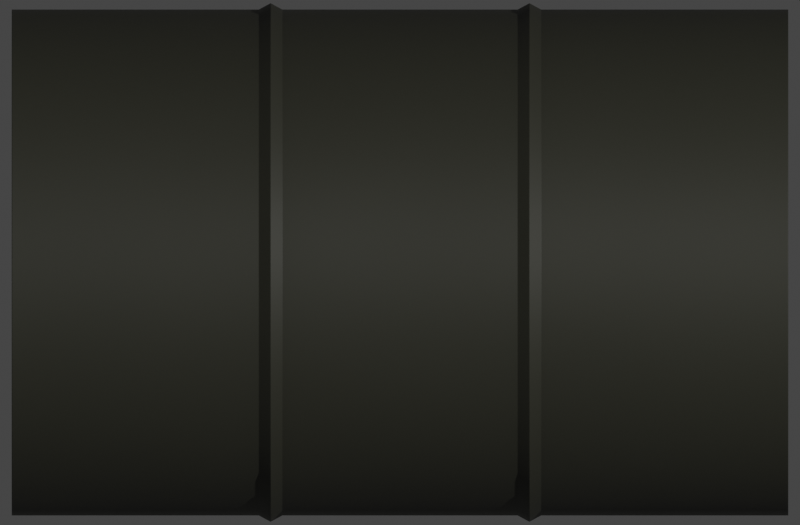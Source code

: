 # Source: barrel.blend  (saved by Blender 2.93.20; exported with 4.5.12 LTS)
import bpy
from mathutils import Matrix  # noqa: F401  (used for matrix-valued properties, if any)

bpy.ops.wm.read_factory_settings(use_empty=True)
scene = bpy.context.scene
scene.name = 'Scene'

# ---- collections
col_collection = bpy.data.collections.new('Collection'); scene.collection.children.link(col_collection)

# ---- materials (node trees are filled in below, after node groups)
mat_barrel = bpy.data.materials.new('Barrel')

# ---- node groups
ng_mk48_shader = bpy.data.node_groups.new('Mk48 Shader', 'ShaderNodeTree')
_s = ng_mk48_shader.interface.new_socket(name='BSDF', in_out='OUTPUT', socket_type='NodeSocketShader')
_s = ng_mk48_shader.interface.new_socket(name='Color', in_out='INPUT', socket_type='NodeSocketColor')
_s.default_value = (0.2529, 0.2529, 0.2529, 1.0)
_s = ng_mk48_shader.interface.new_socket(name='Roughness', in_out='INPUT', socket_type='NodeSocketFloat')
_s.subtype = 'FACTOR'
_s.default_value = 0.5
_s.min_value = 0.0
_s.max_value = 1.0
_s = ng_mk48_shader.interface.new_socket(name='Metallic', in_out='INPUT', socket_type='NodeSocketFloat')
_s.subtype = 'FACTOR'
_s.default_value = 1.0
_s.min_value = 0.0
_s.max_value = 1.0
_N = ng_mk48_shader.nodes; _L = ng_mk48_shader.links
n0 = _N.new('NodeGroupOutput'); n0.name = 'Group Output'; n0.location = (421, 0)
n1 = _N.new('ShaderNodeBsdfPrincipled'); n1.name = 'Principled BSDF'; n1.location = (131, 46)
n1.distribution = 'GGX'
n1.subsurface_method = 'BURLEY'
n1.inputs[3].default_value = 1.45
n1.inputs[27].default_value = (0.0, 0.0, 0.0, 1.0)
n1.inputs[28].default_value = 1.0
n2 = _N.new('ShaderNodeAmbientOcclusion'); n2.name = 'Ambient Occlusion'; n2.location = (-85, 128)
n2.samples = 8
n3 = _N.new('ShaderNodeBevel'); n3.name = 'Bevel'; n3.location = (-265, -248)
n3.inputs[0].default_value = 0.001
n4 = _N.new('NodeGroupInput'); n4.name = 'Mk48 Shader'; n4.location = (-468, -27)
n5 = _N.new('ShaderNodeNewGeometry'); n5.name = 'Geometry'; n5.location = (-875, -245)
n6 = _N.new('ShaderNodeBump'); n6.name = 'Bump'; n6.location = (-470, -299)
n6.inputs[0].default_value = 0.01
n6.inputs[1].default_value = 1.0
n6.inputs[2].default_value = 1.0
n7 = _N.new('ShaderNodeTexNoise'); n7.name = 'Noise Texture'; n7.location = (-671, -234)
n7.inputs[2].default_value = 2.0
_L.new(n1.outputs[0], n0.inputs[0])
_L.new(n2.outputs[0], n1.inputs[0])
_L.new(n4.outputs[0], n2.inputs[0])
_L.new(n4.outputs[1], n1.inputs[2])
_L.new(n4.outputs[2], n1.inputs[1])
_L.new(n3.outputs[0], n2.inputs[2])
_L.new(n5.outputs[0], n7.inputs[0])
_L.new(n7.outputs[0], n6.inputs[3])
_L.new(n6.outputs[0], n3.inputs[1])
_L.new(n3.outputs[0], n1.inputs[5])
n0.is_active_output = True
ng_auto_smooth = bpy.data.node_groups.new('Auto Smooth', 'GeometryNodeTree')
_s = ng_auto_smooth.interface.new_socket(name='Geometry', in_out='OUTPUT', socket_type='NodeSocketGeometry')
_s = ng_auto_smooth.interface.new_socket(name='Geometry', in_out='INPUT', socket_type='NodeSocketGeometry')
_s = ng_auto_smooth.interface.new_socket(name='Angle', in_out='INPUT', socket_type='NodeSocketFloat')
_s.subtype = 'ANGLE'
_s.min_value = 0.0
_s.max_value = 3.142
ng_auto_smooth.is_modifier = True
_N = ng_auto_smooth.nodes; _L = ng_auto_smooth.links
n0 = _N.new('NodeGroupOutput'); n0.name = 'Group Output'; n0.location = (480, -100)
n1 = _N.new('NodeGroupInput'); n1.name = 'Group Input'; n1.location = (-420, -300)
n2 = _N.new('NodeGroupInput'); n2.name = 'Group Input.001'; n2.location = (-60, -100)
n3 = _N.new('GeometryNodeSetShadeSmooth'); n3.name = 'Set Shade Smooth'; n3.location = (120, -100)
n3.domain = 'EDGE'
n4 = _N.new('GeometryNodeSetShadeSmooth'); n4.name = 'Set Shade Smooth.001'; n4.location = (300, -100)
n5 = _N.new('GeometryNodeInputMeshEdgeAngle'); n5.name = 'Edge Angle'; n5.location = (-420, -220)
n6 = _N.new('GeometryNodeInputEdgeSmooth'); n6.name = 'Is Edge Smooth'; n6.location = (-60, -160)
n7 = _N.new('GeometryNodeInputShadeSmooth'); n7.name = 'Is Face Smooth'; n7.location = (-240, -340)
n8 = _N.new('FunctionNodeBooleanMath'); n8.name = 'Boolean Math'; n8.location = (-60, -220)
n9 = _N.new('FunctionNodeCompare'); n9.name = 'Compare'; n9.location = (-240, -180)
n9.operation = 'LESS_EQUAL'
_L.new(n5.outputs[0], n9.inputs[0])
_L.new(n4.outputs[0], n0.inputs[0])
_L.new(n1.outputs[1], n9.inputs[1])
_L.new(n9.outputs[0], n8.inputs[0])
_L.new(n7.outputs[0], n8.inputs[1])
_L.new(n2.outputs[0], n3.inputs[0])
_L.new(n6.outputs[0], n3.inputs[1])
_L.new(n3.outputs[0], n4.inputs[0])
_L.new(n8.outputs[0], n3.inputs[2])
n0.is_active_output = True

# ---- material node trees
mat_barrel.use_nodes = True; mat_barrel.node_tree.nodes.clear()
_N = mat_barrel.node_tree.nodes; _L = mat_barrel.node_tree.links
n0 = _N.new('ShaderNodeOutputMaterial'); n0.name = 'Material Output'; n0.location = (300, 300)
n1 = _N.new('ShaderNodeGroup'); n1.name = 'Mk48 Shader'; n1.location = (-18, 321)
n1.label = 'Mk48 Shader'
n1.node_tree = ng_mk48_shader
n1.inputs[0].default_value = (0.03938, 0.03968, 0.02817, 1.0)
n1.inputs[1].default_value = 0.6
n1.inputs[2].default_value = 0.0
_L.new(n1.outputs[0], n0.inputs[0])
n0.is_active_output = True

# ---- world
world_world = bpy.data.worlds.new('World'); scene.world = world_world
world_world.use_sun_shadow = False
world_world.sun_shadow_jitter_overblur = 0.0

# ---- cameras
cam_camera = bpy.data.cameras.new('Camera')
cam_camera.type = 'ORTHO'
cam_camera.clip_end = 100.0
cam_camera.ortho_scale = 0.68

# ---- lights
light_light = bpy.data.lights.new('Light', 'POINT')
light_light.transmission_factor = 0.0
light_light.energy = 1000.0
light_light.shadow_soft_size = 0.1
light_light.shadow_maximum_resolution = 0.006
light_light.use_absolute_resolution = True

# ---- meshes
me_cylinder_001 = bpy.data.meshes.new('Cylinder.001')
me_cylinder_001.from_pydata([(-3.385e-09, 0.205, -0.33), (0.03998, 0.201, -0.33), (0.03998, 0.201, 0.33), (-3.385e-09, 0.205, 0.33), (0.07843, 0.1894, -0.33), (0.07843, 0.1894, 0.33), (0.1139, 0.1704, -0.33), (0.1139, 0.1704, 0.33), (0.1449, 0.1449, -0.33), (0.1449, 0.1449, 0.33), (0.1704, 0.1139, -0.33), (0.1704, 0.1139, 0.33), (0.1894, 0.07843, -0.33), (0.1894, 0.07843, 0.33), (0.201, 0.03998, -0.33), (0.201, 0.03998, 0.33), (0.205, 1.443e-08, -0.33), (0.205, 1.443e-08, 0.33), (0.201, -0.03998, -0.33), (0.201, -0.03998, 0.33), (0.1894, -0.07843, -0.33), (0.1894, -0.07843, 0.33), (0.1704, -0.1139, -0.33), (0.1704, -0.1139, 0.33), (0.1449, -0.1449, -0.33), (0.1449, -0.1449, 0.33), (0.1139, -0.1704, -0.33), (0.1139, -0.1704, 0.33), (0.07843, -0.1894, -0.33), (0.07843, -0.1894, 0.33), (0.03998, -0.201, -0.33), (0.03998, -0.201, 0.33), (-6.648e-08, -0.205, -0.33), (-6.648e-08, -0.205, 0.33), (-0.03998, -0.201, -0.33), (-0.03998, -0.201, 0.33), (-0.07843, -0.1894, -0.33), (-0.07843, -0.1894, 0.33), (-0.1139, -0.1704, -0.33), (-0.1139, -0.1704, 0.33), (-0.1449, -0.1449, -0.33), (-0.1449, -0.1449, 0.33), (-0.1704, -0.1139, -0.33), (-0.1704, -0.1139, 0.33), (-0.1894, -0.07843, -0.33), (-0.1894, -0.07843, 0.33), (-0.201, -0.03998, -0.33), (-0.201, -0.03998, 0.33), (-0.205, 1.986e-07, -0.33), (-0.205, 1.986e-07, 0.33), (-0.201, 0.03998, -0.33), (-0.201, 0.03998, 0.33), (-0.1894, 0.07843, -0.33), (-0.1894, 0.07843, 0.33), (-0.1704, 0.1139, -0.33), (-0.1704, 0.1139, 0.33), (-0.1449, 0.1449, -0.33), (-0.1449, 0.1449, 0.33), (-0.1139, 0.1704, -0.33), (-0.1139, 0.1704, 0.33), (-0.07843, 0.1894, -0.33), (-0.07843, 0.1894, 0.33), (-0.03998, 0.201, -0.33), (-0.03998, 0.201, 0.33), (0.0, 0.215, -0.33), (0.04194, 0.2109, -0.33), (0.04194, 0.2109, 0.33), (0.0, 0.215, 0.33), (0.08228, 0.1986, -0.33), (0.08228, 0.1986, 0.33), (0.1194, 0.1788, -0.33), (0.1194, 0.1788, 0.33), (0.152, 0.152, -0.33), (0.152, 0.152, 0.33), (0.1788, 0.1194, -0.33), (0.1788, 0.1194, 0.33), (0.1986, 0.08228, -0.33), (0.1986, 0.08228, 0.33), (0.2109, 0.04194, -0.33), (0.2109, 0.04194, 0.33), (0.215, 1.623e-08, -0.33), (0.215, 1.623e-08, 0.33), (0.2109, -0.04194, -0.33), (0.2109, -0.04194, 0.33), (0.1986, -0.08228, -0.33), (0.1986, -0.08228, 0.33), (0.1788, -0.1194, -0.33), (0.1788, -0.1194, 0.33), (0.152, -0.152, -0.33), (0.152, -0.152, 0.33), (0.1194, -0.1788, -0.33), (0.1194, -0.1788, 0.33), (0.08228, -0.1986, -0.33), (0.08228, -0.1986, 0.33), (0.04194, -0.2109, -0.33), (0.04194, -0.2109, 0.33), (-7.006e-08, -0.215, -0.33), (-7.006e-08, -0.215, 0.33), (-0.04194, -0.2109, -0.33), (-0.04194, -0.2109, 0.33), (-0.08228, -0.1986, -0.33), (-0.08228, -0.1986, 0.33), (-0.1194, -0.1788, -0.33), (-0.1194, -0.1788, 0.33), (-0.152, -0.152, -0.33), (-0.152, -0.152, 0.33), (-0.1788, -0.1194, -0.33), (-0.1788, -0.1194, 0.33), (-0.1986, -0.08228, -0.33), (-0.1986, -0.08228, 0.33), (-0.2109, -0.04194, -0.33), (-0.2109, -0.04194, 0.33), (-0.215, 2.076e-07, -0.33), (-0.215, 2.076e-07, 0.33), (-0.2109, 0.04194, -0.33), (-0.2109, 0.04194, 0.33), (-0.1986, 0.08228, -0.33), (-0.1986, 0.08228, 0.33), (-0.1788, 0.1194, -0.33), (-0.1788, 0.1194, 0.33), (-0.152, 0.152, -0.33), (-0.152, 0.152, 0.33), (-0.1194, 0.1788, -0.33), (-0.1194, 0.1788, 0.33), (-0.08228, 0.1986, -0.33), (-0.08228, 0.1986, 0.33), (-0.04194, 0.2109, -0.33), (-0.04194, 0.2109, 0.33), (-3.385e-09, 0.205, -0.32), (0.03998, 0.201, -0.32), (0.03998, 0.201, 0.32), (-3.385e-09, 0.205, 0.32), (0.07843, 0.1894, -0.32), (0.07843, 0.1894, 0.32), (0.1139, 0.1704, -0.32), (0.1139, 0.1704, 0.32), (0.1449, 0.1449, -0.32), (0.1449, 0.1449, 0.32), (0.1704, 0.1139, -0.32), (0.1704, 0.1139, 0.32), (0.1894, 0.07843, -0.32), (0.1894, 0.07843, 0.32), (0.201, 0.03998, -0.32), (0.201, 0.03998, 0.32), (0.205, 1.443e-08, -0.32), (0.205, 1.443e-08, 0.32), (0.201, -0.03998, -0.32), (0.201, -0.03998, 0.32), (0.1894, -0.07843, -0.32), (0.1894, -0.07843, 0.32), (0.1704, -0.1139, -0.32), (0.1704, -0.1139, 0.32), (0.1449, -0.1449, -0.32), (0.1449, -0.1449, 0.32), (0.1139, -0.1704, -0.32), (0.1139, -0.1704, 0.32), (0.07843, -0.1894, -0.32), (0.07843, -0.1894, 0.32), (0.03998, -0.201, -0.32), (0.03998, -0.201, 0.32), (-6.648e-08, -0.205, -0.32), (-6.648e-08, -0.205, 0.32), (-0.03998, -0.201, -0.32), (-0.03998, -0.201, 0.32), (-0.07843, -0.1894, -0.32), (-0.07843, -0.1894, 0.32), (-0.1139, -0.1704, -0.32), (-0.1139, -0.1704, 0.32), (-0.1449, -0.1449, -0.32), (-0.1449, -0.1449, 0.32), (-0.1704, -0.1139, -0.32), (-0.1704, -0.1139, 0.32), (-0.1894, -0.07843, -0.32), (-0.1894, -0.07843, 0.32), (-0.201, -0.03998, -0.32), (-0.201, -0.03998, 0.32), (-0.205, 1.986e-07, -0.32), (-0.205, 1.986e-07, 0.32), (-0.201, 0.03998, -0.32), (-0.201, 0.03998, 0.32), (-0.1894, 0.07843, -0.32), (-0.1894, 0.07843, 0.32), (-0.1704, 0.1139, -0.32), (-0.1704, 0.1139, 0.32), (-0.1449, 0.1449, -0.32), (-0.1449, 0.1449, 0.32), (-0.1139, 0.1704, -0.32), (-0.1139, 0.1704, 0.32), (-0.07843, 0.1894, -0.32), (-0.07843, 0.1894, 0.32), (-0.03998, 0.201, -0.32), (-0.03998, 0.201, 0.32), (-9.633e-10, 0.2204, -0.11), (-9.633e-10, 0.2204, 0.11), (0.04299, 0.2161, 0.11), (0.04299, 0.2161, -0.11), (0.08433, 0.2036, 0.11), (0.08433, 0.2036, -0.11), (0.1224, 0.1832, 0.11), (0.1224, 0.1832, -0.11), (0.1558, 0.1558, 0.11), (0.1558, 0.1558, -0.11), (0.1832, 0.1224, 0.11), (0.1832, 0.1224, -0.11), (0.2036, 0.08433, 0.11), (0.2036, 0.08433, -0.11), (0.2161, 0.04299, 0.11), (0.2161, 0.04299, -0.11), (0.2204, 1.515e-08, 0.11), (0.2204, 1.515e-08, -0.11), (0.2161, -0.04299, 0.11), (0.2161, -0.04299, -0.11), (0.2036, -0.08433, 0.11), (0.2036, -0.08433, -0.11), (0.1832, -0.1224, 0.11), (0.1832, -0.1224, -0.11), (0.1558, -0.1558, 0.11), (0.1558, -0.1558, -0.11), (0.1224, -0.1832, 0.11), (0.1224, -0.1832, -0.11), (0.08433, -0.2036, 0.11), (0.08433, -0.2036, -0.11), (0.04299, -0.2161, 0.11), (0.04299, -0.2161, -0.11), (-7.277e-08, -0.2204, 0.11), (-7.277e-08, -0.2204, -0.11), (-0.04299, -0.2161, 0.11), (-0.04299, -0.2161, -0.11), (-0.08433, -0.2036, 0.11), (-0.08433, -0.2036, -0.11), (-0.1224, -0.1832, 0.11), (-0.1224, -0.1832, -0.11), (-0.1558, -0.1558, 0.11), (-0.1558, -0.1558, -0.11), (-0.1832, -0.1224, 0.11), (-0.1832, -0.1224, -0.11), (-0.2036, -0.08433, 0.11), (-0.2036, -0.08433, -0.11), (-0.2161, -0.04299, 0.11), (-0.2161, -0.04299, -0.11), (-0.2204, 2.113e-07, 0.11), (-0.2204, 2.113e-07, -0.11), (-0.2161, 0.04299, 0.11), (-0.2161, 0.04299, -0.11), (-0.2036, 0.08433, 0.11), (-0.2036, 0.08433, -0.11), (-0.1832, 0.1224, 0.11), (-0.1832, 0.1224, -0.11), (-0.1558, 0.1558, 0.11), (-0.1558, 0.1558, -0.11), (-0.1224, 0.1832, 0.11), (-0.1224, 0.1832, -0.11), (-0.08433, 0.2036, 0.11), (-0.08433, 0.2036, -0.11), (-0.04299, 0.2161, 0.11), (-0.04299, 0.2161, -0.11), (0.0, 0.215, 0.1), (0.04194, 0.2109, 0.1), (0.08228, 0.1986, 0.1), (0.1194, 0.1788, 0.1), (0.152, 0.152, 0.1), (0.1788, 0.1194, 0.1), (0.1986, 0.08228, 0.1), (0.2109, 0.04194, 0.1), (0.215, 1.623e-08, 0.1), (0.2109, -0.04194, 0.1), (0.1986, -0.08228, 0.1), (0.1788, -0.1194, 0.1), (0.152, -0.152, 0.1), (0.1194, -0.1788, 0.1), (0.08228, -0.1986, 0.1), (0.04194, -0.2109, 0.1), (-7.006e-08, -0.215, 0.1), (-0.04194, -0.2109, 0.1), (-0.08228, -0.1986, 0.1), (-0.1194, -0.1788, 0.1), (-0.152, -0.152, 0.1), (-0.1788, -0.1194, 0.1), (-0.1986, -0.08228, 0.1), (-0.2109, -0.04194, 0.1), (-0.215, 2.076e-07, 0.1), (-0.2109, 0.04194, 0.1), (-0.1986, 0.08228, 0.1), (-0.1788, 0.1194, 0.1), (-0.152, 0.152, 0.1), (-0.1194, 0.1788, 0.1), (-0.08228, 0.1986, 0.1), (-0.04194, 0.2109, 0.1), (0.04194, 0.2109, -0.1), (0.08228, 0.1986, -0.1), (0.1194, 0.1788, -0.1), (0.152, 0.152, -0.1), (0.1788, 0.1194, -0.1), (0.1986, 0.08228, -0.1), (0.2109, 0.04194, -0.1), (0.215, 1.623e-08, -0.1), (0.2109, -0.04194, -0.1), (0.1986, -0.08228, -0.1), (0.1788, -0.1194, -0.1), (0.152, -0.152, -0.1), (0.1194, -0.1788, -0.1), (0.08228, -0.1986, -0.1), (0.04194, -0.2109, -0.1), (-7.006e-08, -0.215, -0.1), (-0.04194, -0.2109, -0.1), (-0.08228, -0.1986, -0.1), (-0.1194, -0.1788, -0.1), (-0.152, -0.152, -0.1), (-0.1788, -0.1194, -0.1), (-0.1986, -0.08228, -0.1), (-0.2109, -0.04194, -0.1), (-0.215, 2.076e-07, -0.1), (-0.2109, 0.04194, -0.1), (-0.1986, 0.08228, -0.1), (-0.1788, 0.1194, -0.1), (-0.152, 0.152, -0.1), (-0.1194, 0.1788, -0.1), (-0.08228, 0.1986, -0.1), (-0.04194, 0.2109, -0.1), (0.0, 0.215, -0.1), (0.04194, 0.2109, -0.12), (0.08228, 0.1986, -0.12), (0.1194, 0.1788, -0.12), (0.152, 0.152, -0.12), (0.1788, 0.1194, -0.12), (0.1986, 0.08228, -0.12), (0.2109, 0.04194, -0.12), (0.215, 1.623e-08, -0.12), (0.2109, -0.04194, -0.12), (0.1986, -0.08228, -0.12), (0.1788, -0.1194, -0.12), (0.152, -0.152, -0.12), (0.1194, -0.1788, -0.12), (0.08228, -0.1986, -0.12), (0.04194, -0.2109, -0.12), (-7.006e-08, -0.215, -0.12), (-0.04194, -0.2109, -0.12), (-0.08228, -0.1986, -0.12), (-0.1194, -0.1788, -0.12), (-0.152, -0.152, -0.12), (-0.1788, -0.1194, -0.12), (-0.1986, -0.08228, -0.12), (-0.2109, -0.04194, -0.12), (-0.215, 2.076e-07, -0.12), (-0.2109, 0.04194, -0.12), (-0.1986, 0.08228, -0.12), (-0.1788, 0.1194, -0.12), (-0.152, 0.152, -0.12), (-0.1194, 0.1788, -0.12), (-0.08228, 0.1986, -0.12), (-0.04194, 0.2109, -0.12), (0.0, 0.215, -0.12), (0.0, 0.215, 0.12), (0.04194, 0.2109, 0.12), (0.08228, 0.1986, 0.12), (0.1194, 0.1788, 0.12), (0.152, 0.152, 0.12), (0.1788, 0.1194, 0.12), (0.1986, 0.08228, 0.12), (0.2109, 0.04194, 0.12), (0.215, 1.623e-08, 0.12), (0.2109, -0.04194, 0.12), (0.1986, -0.08228, 0.12), (0.1788, -0.1194, 0.12), (0.152, -0.152, 0.12), (0.1194, -0.1788, 0.12), (0.08228, -0.1986, 0.12), (0.04194, -0.2109, 0.12), (-7.006e-08, -0.215, 0.12), (-0.04194, -0.2109, 0.12), (-0.08228, -0.1986, 0.12), (-0.1194, -0.1788, 0.12), (-0.152, -0.152, 0.12), (-0.1788, -0.1194, 0.12), (-0.1986, -0.08228, 0.12), (-0.2109, -0.04194, 0.12), (-0.215, 2.076e-07, 0.12), (-0.2109, 0.04194, 0.12), (-0.1986, 0.08228, 0.12), (-0.1788, 0.1194, 0.12), (-0.152, 0.152, 0.12), (-0.1194, 0.1788, 0.12), (-0.08228, 0.1986, 0.12), (-0.04194, 0.2109, 0.12)], [], [(352, 67, 66, 353), (353, 66, 69, 354), (354, 69, 71, 355), (355, 71, 73, 356), (356, 73, 75, 357), (357, 75, 77, 358), (358, 77, 79, 359), (359, 79, 81, 360), (360, 81, 83, 361), (361, 83, 85, 362), (362, 85, 87, 363), (363, 87, 89, 364), (364, 89, 91, 365), (365, 91, 93, 366), (366, 93, 95, 367), (367, 95, 97, 368), (368, 97, 99, 369), (369, 99, 101, 370), (370, 101, 103, 371), (371, 103, 105, 372), (372, 105, 107, 373), (373, 107, 109, 374), (374, 109, 111, 375), (375, 111, 113, 376), (376, 113, 115, 377), (377, 115, 117, 378), (378, 117, 119, 379), (379, 119, 121, 380), (380, 121, 123, 381), (381, 123, 125, 382), (382, 125, 127, 383), (383, 127, 67, 352), (46, 48, 176, 174), (21, 19, 147, 149), (1, 0, 64, 65), (3, 2, 66, 67), (4, 1, 65, 68), (2, 5, 69, 66), (6, 4, 68, 70), (5, 7, 71, 69), (8, 6, 70, 72), (7, 9, 73, 71), (10, 8, 72, 74), (9, 11, 75, 73), (12, 10, 74, 76), (11, 13, 77, 75), (14, 12, 76, 78), (13, 15, 79, 77), (16, 14, 78, 80), (15, 17, 81, 79), (18, 16, 80, 82), (17, 19, 83, 81), (20, 18, 82, 84), (19, 21, 85, 83), (22, 20, 84, 86), (21, 23, 87, 85), (24, 22, 86, 88), (23, 25, 89, 87), (26, 24, 88, 90), (25, 27, 91, 89), (28, 26, 90, 92), (27, 29, 93, 91), (30, 28, 92, 94), (29, 31, 95, 93), (32, 30, 94, 96), (31, 33, 97, 95), (34, 32, 96, 98), (33, 35, 99, 97), (36, 34, 98, 100), (35, 37, 101, 99), (38, 36, 100, 102), (37, 39, 103, 101), (40, 38, 102, 104), (39, 41, 105, 103), (42, 40, 104, 106), (41, 43, 107, 105), (44, 42, 106, 108), (43, 45, 109, 107), (46, 44, 108, 110), (45, 47, 111, 109), (48, 46, 110, 112), (47, 49, 113, 111), (50, 48, 112, 114), (49, 51, 115, 113), (52, 50, 114, 116), (51, 53, 117, 115), (54, 52, 116, 118), (53, 55, 119, 117), (56, 54, 118, 120), (55, 57, 121, 119), (58, 56, 120, 122), (57, 59, 123, 121), (60, 58, 122, 124), (59, 61, 125, 123), (62, 60, 124, 126), (61, 63, 127, 125), (0, 62, 126, 64), (63, 3, 67, 127), (130, 131, 191, 189, 187, 185, 183, 181, 179, 177, 175, 173, 171, 169, 167, 165, 163, 161, 159, 157, 155, 153, 151, 149, 147, 145, 143, 141, 139, 137, 135, 133), (128, 129, 132, 134, 136, 138, 140, 142, 144, 146, 148, 150, 152, 154, 156, 158, 160, 162, 164, 166, 168, 170, 172, 174, 176, 178, 180, 182, 184, 186, 188, 190), (20, 22, 150, 148), (49, 47, 175, 177), (23, 21, 149, 151), (48, 50, 178, 176), (22, 24, 152, 150), (51, 49, 177, 179), (25, 23, 151, 153), (50, 52, 180, 178), (24, 26, 154, 152), (53, 51, 179, 181), (27, 25, 153, 155), (52, 54, 182, 180), (26, 28, 156, 154), (0, 1, 129, 128), (55, 53, 181, 183), (29, 27, 155, 157), (2, 3, 131, 130), (54, 56, 184, 182), (28, 30, 158, 156), (1, 4, 132, 129), (57, 55, 183, 185), (31, 29, 157, 159), (5, 2, 130, 133), (56, 58, 186, 184), (30, 32, 160, 158), (4, 6, 134, 132), (59, 57, 185, 187), (33, 31, 159, 161), (7, 5, 133, 135), (58, 60, 188, 186), (32, 34, 162, 160), (6, 8, 136, 134), (61, 59, 187, 189), (35, 33, 161, 163), (9, 7, 135, 137), (60, 62, 190, 188), (34, 36, 164, 162), (8, 10, 138, 136), (63, 61, 189, 191), (37, 35, 163, 165), (11, 9, 137, 139), (62, 0, 128, 190), (36, 38, 166, 164), (10, 12, 140, 138), (3, 63, 191, 131), (39, 37, 165, 167), (13, 11, 139, 141), (38, 40, 168, 166), (12, 14, 142, 140), (41, 39, 167, 169), (15, 13, 141, 143), (40, 42, 170, 168), (14, 16, 144, 142), (43, 41, 169, 171), (17, 15, 143, 145), (42, 44, 172, 170), (16, 18, 146, 144), (45, 43, 171, 173), (19, 17, 145, 147), (44, 46, 174, 172), (18, 20, 148, 146), (47, 45, 173, 175), (350, 255, 192, 351), (287, 254, 193, 256), (349, 253, 255, 350), (286, 252, 254, 287), (348, 251, 253, 349), (285, 250, 252, 286), (347, 249, 251, 348), (284, 248, 250, 285), (346, 247, 249, 347), (283, 246, 248, 284), (345, 245, 247, 346), (282, 244, 246, 283), (344, 243, 245, 345), (281, 242, 244, 282), (343, 241, 243, 344), (280, 240, 242, 281), (342, 239, 241, 343), (279, 238, 240, 280), (341, 237, 239, 342), (278, 236, 238, 279), (340, 235, 237, 341), (277, 234, 236, 278), (339, 233, 235, 340), (276, 232, 234, 277), (338, 231, 233, 339), (275, 230, 232, 276), (337, 229, 231, 338), (274, 228, 230, 275), (336, 227, 229, 337), (273, 226, 228, 274), (335, 225, 227, 336), (272, 224, 226, 273), (334, 223, 225, 335), (271, 222, 224, 272), (333, 221, 223, 334), (270, 220, 222, 271), (332, 219, 221, 333), (269, 218, 220, 270), (331, 217, 219, 332), (268, 216, 218, 269), (330, 215, 217, 331), (267, 214, 216, 268), (329, 213, 215, 330), (266, 212, 214, 267), (328, 211, 213, 329), (265, 210, 212, 266), (327, 209, 211, 328), (264, 208, 210, 265), (326, 207, 209, 327), (263, 206, 208, 264), (325, 205, 207, 326), (262, 204, 206, 263), (324, 203, 205, 325), (261, 202, 204, 262), (323, 201, 203, 324), (260, 200, 202, 261), (322, 199, 201, 323), (259, 198, 200, 260), (321, 197, 199, 322), (258, 196, 198, 259), (320, 195, 197, 321), (257, 194, 196, 258), (351, 192, 195, 320), (256, 193, 194, 257), (319, 256, 257, 288), (288, 257, 258, 289), (289, 258, 259, 290), (290, 259, 260, 291), (291, 260, 261, 292), (292, 261, 262, 293), (293, 262, 263, 294), (294, 263, 264, 295), (295, 264, 265, 296), (296, 265, 266, 297), (297, 266, 267, 298), (298, 267, 268, 299), (299, 268, 269, 300), (300, 269, 270, 301), (301, 270, 271, 302), (302, 271, 272, 303), (303, 272, 273, 304), (304, 273, 274, 305), (305, 274, 275, 306), (306, 275, 276, 307), (307, 276, 277, 308), (308, 277, 278, 309), (309, 278, 279, 310), (310, 279, 280, 311), (311, 280, 281, 312), (312, 281, 282, 313), (313, 282, 283, 314), (314, 283, 284, 315), (315, 284, 285, 316), (316, 285, 286, 317), (317, 286, 287, 318), (318, 287, 256, 319), (255, 318, 319, 192), (253, 317, 318, 255), (251, 316, 317, 253), (249, 315, 316, 251), (247, 314, 315, 249), (245, 313, 314, 247), (243, 312, 313, 245), (241, 311, 312, 243), (239, 310, 311, 241), (237, 309, 310, 239), (235, 308, 309, 237), (233, 307, 308, 235), (231, 306, 307, 233), (229, 305, 306, 231), (227, 304, 305, 229), (225, 303, 304, 227), (223, 302, 303, 225), (221, 301, 302, 223), (219, 300, 301, 221), (217, 299, 300, 219), (215, 298, 299, 217), (213, 297, 298, 215), (211, 296, 297, 213), (209, 295, 296, 211), (207, 294, 295, 209), (205, 293, 294, 207), (203, 292, 293, 205), (201, 291, 292, 203), (199, 290, 291, 201), (197, 289, 290, 199), (195, 288, 289, 197), (192, 319, 288, 195), (64, 351, 320, 65), (65, 320, 321, 68), (68, 321, 322, 70), (70, 322, 323, 72), (72, 323, 324, 74), (74, 324, 325, 76), (76, 325, 326, 78), (78, 326, 327, 80), (80, 327, 328, 82), (82, 328, 329, 84), (84, 329, 330, 86), (86, 330, 331, 88), (88, 331, 332, 90), (90, 332, 333, 92), (92, 333, 334, 94), (94, 334, 335, 96), (96, 335, 336, 98), (98, 336, 337, 100), (100, 337, 338, 102), (102, 338, 339, 104), (104, 339, 340, 106), (106, 340, 341, 108), (108, 341, 342, 110), (110, 342, 343, 112), (112, 343, 344, 114), (114, 344, 345, 116), (116, 345, 346, 118), (118, 346, 347, 120), (120, 347, 348, 122), (122, 348, 349, 124), (124, 349, 350, 126), (126, 350, 351, 64), (254, 383, 352, 193), (252, 382, 383, 254), (250, 381, 382, 252), (248, 380, 381, 250), (246, 379, 380, 248), (244, 378, 379, 246), (242, 377, 378, 244), (240, 376, 377, 242), (238, 375, 376, 240), (236, 374, 375, 238), (234, 373, 374, 236), (232, 372, 373, 234), (230, 371, 372, 232), (228, 370, 371, 230), (226, 369, 370, 228), (224, 368, 369, 226), (222, 367, 368, 224), (220, 366, 367, 222), (218, 365, 366, 220), (216, 364, 365, 218), (214, 363, 364, 216), (212, 362, 363, 214), (210, 361, 362, 212), (208, 360, 361, 210), (206, 359, 360, 208), (204, 358, 359, 206), (202, 357, 358, 204), (200, 356, 357, 202), (198, 355, 356, 200), (196, 354, 355, 198), (194, 353, 354, 196), (193, 352, 353, 194)])
me_cylinder_001.polygons.foreach_set('use_smooth', [True] * 354)
_uv = me_cylinder_001.uv_layers.new(name='UVMap')
_uv.uv.foreach_set('vector', [1.0, 0.8333, 1.0, 1.0, 0.9688, 1.0, 0.9688, 0.8333, 0.9688, 0.8333, 0.9688, 1.0, 0.9375, 1.0, 0.9375, 0.8333, 0.9375, 0.8333, 0.9375, 1.0, 0.9062, 1.0, 0.9062, 0.8333, 0.9062, 0.8333, 0.9062, 1.0, 0.875, 1.0, 0.875, 0.8333, 0.875, 0.8333, 0.875, 1.0, 0.8438, 1.0, 0.8437, 0.8333, 0.8437, 0.8333, 0.8438, 1.0, 0.8125, 1.0, 0.8125, 0.8333, 0.8125, 0.8333, 0.8125, 1.0, 0.7812, 1.0, 0.7812, 0.8333, 0.7812, 0.8333, 0.7812, 1.0, 0.75, 1.0, 0.75, 0.8333, 0.75, 0.8333, 0.75, 1.0, 0.7188, 1.0, 0.7188, 0.8333, 0.7188, 0.8333, 0.7188, 1.0, 0.6875, 1.0, 0.6875, 0.8333, 0.6875, 0.8333, 0.6875, 1.0, 0.6562, 1.0, 0.6562, 0.8333, 0.6562, 0.8333, 0.6562, 1.0, 0.625, 1.0, 0.625, 0.8333, 0.625, 0.8333, 0.625, 1.0, 0.5938, 1.0, 0.5938, 0.8333, 0.5938, 0.8333, 0.5938, 1.0, 0.5625, 1.0, 0.5625, 0.8333, 0.5625, 0.8333, 0.5625, 1.0, 0.5312, 1.0, 0.5312, 0.8333, 0.5312, 0.8333, 0.5312, 1.0, 0.5, 1.0, 0.5, 0.8333, 0.5, 0.8333, 0.5, 1.0, 0.4688, 1.0, 0.4687, 0.8333, 0.4687, 0.8333, 0.4688, 1.0, 0.4375, 1.0, 0.4375, 0.8333, 0.4375, 0.8333, 0.4375, 1.0, 0.4062, 1.0, 0.4062, 0.8333, 0.4062, 0.8333, 0.4062, 1.0, 0.375, 1.0, 0.375, 0.8333, 0.375, 0.8333, 0.375, 1.0, 0.3438, 1.0, 0.3438, 0.8333, 0.3438, 0.8333, 0.3438, 1.0, 0.3125, 1.0, 0.3125, 0.8333, 0.3125, 0.8333, 0.3125, 1.0, 0.2812, 1.0, 0.2812, 0.8333, 0.2812, 0.8333, 0.2812, 1.0, 0.25, 1.0, 0.25, 0.8333, 0.25, 0.8333, 0.25, 1.0, 0.2188, 1.0, 0.2188, 0.8333, 0.2188, 0.8333, 0.2188, 1.0, 0.1875, 1.0, 0.1875, 0.8333, 0.1875, 0.8333, 0.1875, 1.0, 0.1562, 1.0, 0.1562, 0.8333, 0.1562, 0.8333, 0.1562, 1.0, 0.125, 1.0, 0.125, 0.8333, 0.125, 0.8333, 0.125, 1.0, 0.09375, 1.0, 0.09375, 0.8333, 0.09375, 0.8333, 0.09375, 1.0, 0.0625, 1.0, 0.0625, 0.8333, 0.0625, 0.8333, 0.0625, 1.0, 0.03125, 1.0, 0.03125, 0.8333, 0.03125, 0.8333, 0.03125, 1.0, 0.0, 1.0, 0.0, 0.8333, 0.2884, 0.5, 0.2585, 0.5, 0.2585, 0.5, 0.2884, 0.5, 0.6803, 1.0, 0.7102, 1.0, 0.7102, 1.0, 0.6803, 1.0, 0.8376, 0.5, 0.1312, 0.5, 0.0, 0.5, 0.9688, 0.5, 0.1312, 1.0, 0.8376, 1.0, 0.9688, 1.0, 0.0, 1.0, 0.9048, 0.5, 0.8376, 0.5, 0.9688, 0.5, 0.9375, 0.5, 0.8376, 1.0, 0.9048, 1.0, 0.9375, 1.0, 0.9688, 1.0, 0.8827, 0.5, 0.9048, 0.5, 0.9375, 0.5, 0.9062, 0.5, 0.9048, 1.0, 0.8827, 1.0, 0.9062, 1.0, 0.9375, 1.0, 0.856, 0.5, 0.8827, 0.5, 0.9062, 0.5, 0.875, 0.5, 0.8827, 1.0, 0.856, 1.0, 0.875, 1.0, 0.9062, 1.0, 0.8278, 0.5, 0.856, 0.5, 0.875, 0.5, 0.8438, 0.5, 0.856, 1.0, 0.8278, 1.0, 0.8438, 1.0, 0.875, 1.0, 0.7989, 0.5, 0.8278, 0.5, 0.8438, 0.5, 0.8125, 0.5, 0.8278, 1.0, 0.7989, 1.0, 0.8125, 1.0, 0.8438, 1.0, 0.7696, 0.5, 0.7989, 0.5, 0.8125, 0.5, 0.7812, 0.5, 0.7989, 1.0, 0.7696, 1.0, 0.7812, 1.0, 0.8125, 1.0, 0.74, 0.5, 0.7696, 0.5, 0.7812, 0.5, 0.75, 0.5, 0.7696, 1.0, 0.74, 1.0, 0.75, 1.0, 0.7812, 1.0, 0.7102, 0.5, 0.74, 0.5, 0.75, 0.5, 0.7188, 0.5, 0.74, 1.0, 0.7102, 1.0, 0.7188, 1.0, 0.75, 1.0, 0.6803, 0.5, 0.7102, 0.5, 0.7188, 0.5, 0.6875, 0.5, 0.7102, 1.0, 0.6803, 1.0, 0.6875, 1.0, 0.7188, 1.0, 0.6503, 0.5, 0.6803, 0.5, 0.6875, 0.5, 0.6562, 0.5, 0.6803, 1.0, 0.6503, 1.0, 0.6562, 1.0, 0.6875, 1.0, 0.6202, 0.5, 0.6503, 0.5, 0.6562, 0.5, 0.625, 0.5, 0.6503, 1.0, 0.6202, 1.0, 0.625, 1.0, 0.6562, 1.0, 0.5901, 0.5, 0.6202, 0.5, 0.625, 0.5, 0.5938, 0.5, 0.6202, 1.0, 0.5901, 1.0, 0.5938, 1.0, 0.625, 1.0, 0.5599, 0.5, 0.5901, 0.5, 0.5938, 0.5, 0.5625, 0.5, 0.5901, 1.0, 0.5599, 1.0, 0.5625, 1.0, 0.5938, 1.0, 0.5297, 0.5, 0.5599, 0.5, 0.5625, 0.5, 0.5312, 0.5, 0.5599, 1.0, 0.5297, 1.0, 0.5312, 1.0, 0.5625, 1.0, 0.4995, 0.5, 0.5297, 0.5, 0.5312, 0.5, 0.5, 0.5, 0.5297, 1.0, 0.4995, 1.0, 0.5, 1.0, 0.5312, 1.0, 0.4693, 0.5, 0.4995, 0.5, 0.5, 0.5, 0.4688, 0.5, 0.4995, 1.0, 0.4693, 1.0, 0.4688, 1.0, 0.5, 1.0, 0.439, 0.5, 0.4693, 0.5, 0.4688, 0.5, 0.4375, 0.5, 0.4693, 1.0, 0.439, 1.0, 0.4375, 1.0, 0.4688, 1.0, 0.4088, 0.5, 0.439, 0.5, 0.4375, 0.5, 0.4062, 0.5, 0.439, 1.0, 0.4088, 1.0, 0.4062, 1.0, 0.4375, 1.0, 0.3787, 0.5, 0.4088, 0.5, 0.4062, 0.5, 0.375, 0.5, 0.4088, 1.0, 0.3787, 1.0, 0.375, 1.0, 0.4062, 1.0, 0.3485, 0.5, 0.3787, 0.5, 0.375, 0.5, 0.3438, 0.5, 0.3787, 1.0, 0.3485, 1.0, 0.3438, 1.0, 0.375, 1.0, 0.3184, 0.5, 0.3485, 0.5, 0.3438, 0.5, 0.3125, 0.5, 0.3485, 1.0, 0.3184, 1.0, 0.3125, 1.0, 0.3438, 1.0, 0.2884, 0.5, 0.3184, 0.5, 0.3125, 0.5, 0.2812, 0.5, 0.3184, 1.0, 0.2884, 1.0, 0.2812, 1.0, 0.3125, 1.0, 0.2585, 0.5, 0.2884, 0.5, 0.2812, 0.5, 0.25, 0.5, 0.2884, 1.0, 0.2585, 1.0, 0.25, 1.0, 0.2812, 1.0, 0.2287, 0.5, 0.2585, 0.5, 0.25, 0.5, 0.2188, 0.5, 0.2585, 1.0, 0.2287, 1.0, 0.2188, 1.0, 0.25, 1.0, 0.1992, 0.5, 0.2287, 0.5, 0.2188, 0.5, 0.1875, 0.5, 0.2287, 1.0, 0.1992, 1.0, 0.1875, 1.0, 0.2188, 1.0, 0.1698, 0.5, 0.1992, 0.5, 0.1875, 0.5, 0.1562, 0.5, 0.1992, 1.0, 0.1698, 1.0, 0.1562, 1.0, 0.1875, 1.0, 0.1409, 0.5, 0.1698, 0.5, 0.1562, 0.5, 0.125, 0.5, 0.1698, 1.0, 0.1409, 1.0, 0.125, 1.0, 0.1562, 1.0, 0.1128, 0.5, 0.1409, 0.5, 0.125, 0.5, 0.09375, 0.5, 0.1409, 1.0, 0.1128, 1.0, 0.09375, 1.0, 0.125, 1.0, 0.08602, 0.5, 0.1128, 0.5, 0.09375, 0.5, 0.0625, 0.5, 0.1128, 1.0, 0.08602, 1.0, 0.0625, 1.0, 0.09375, 1.0, 0.06399, 0.5, 0.08602, 0.5, 0.0625, 0.5, 0.03125, 0.5, 0.08602, 1.0, 0.06399, 1.0, 0.03125, 1.0, 0.0625, 1.0, 0.1312, 0.5, 0.06399, 0.5, 0.03125, 0.5, 0.0, 0.5, 0.06399, 1.0, 0.1312, 1.0, 0.0, 1.0, 0.03125, 1.0, 0.8376, 1.0, 0.1312, 1.0, 0.06399, 1.0, 0.08602, 1.0, 0.1128, 1.0, 0.1409, 1.0, 0.1698, 1.0, 0.1992, 1.0, 0.2287, 1.0, 0.2585, 1.0, 0.2884, 1.0, 0.3184, 1.0, 0.3485, 1.0, 0.3787, 1.0, 0.4088, 1.0, 0.439, 1.0, 0.4693, 1.0, 0.4995, 1.0, 0.5297, 1.0, 0.5599, 1.0, 0.5901, 1.0, 0.6202, 1.0, 0.6503, 1.0, 0.6803, 1.0, 0.7102, 1.0, 0.74, 1.0, 0.7696, 1.0, 0.7989, 1.0, 0.8278, 1.0, 0.856, 1.0, 0.8827, 1.0, 0.9048, 1.0, 0.1312, 0.5, 0.8376, 0.5, 0.9048, 0.5, 0.8827, 0.5, 0.856, 0.5, 0.8278, 0.5, 0.7989, 0.5, 0.7696, 0.5, 0.74, 0.5, 0.7102, 0.5, 0.6803, 0.5, 0.6503, 0.5, 0.6202, 0.5, 0.5901, 0.5, 0.5599, 0.5, 0.5297, 0.5, 0.4995, 0.5, 0.4693, 0.5, 0.439, 0.5, 0.4088, 0.5, 0.3787, 0.5, 0.3485, 0.5, 0.3184, 0.5, 0.2884, 0.5, 0.2585, 0.5, 0.2287, 0.5, 0.1992, 0.5, 0.1698, 0.5, 0.1409, 0.5, 0.1128, 0.5, 0.08602, 0.5, 0.06399, 0.5, 0.6803, 0.5, 0.6503, 0.5, 0.6503, 0.5, 0.6803, 0.5, 0.2585, 1.0, 0.2884, 1.0, 0.2884, 1.0, 0.2585, 1.0, 0.6503, 1.0, 0.6803, 1.0, 0.6803, 1.0, 0.6503, 1.0, 0.2585, 0.5, 0.2287, 0.5, 0.2287, 0.5, 0.2585, 0.5, 0.6503, 0.5, 0.6202, 0.5, 0.6202, 0.5, 0.6503, 0.5, 0.2287, 1.0, 0.2585, 1.0, 0.2585, 1.0, 0.2287, 1.0, 0.6202, 1.0, 0.6503, 1.0, 0.6503, 1.0, 0.6202, 1.0, 0.2287, 0.5, 0.1992, 0.5, 0.1992, 0.5, 0.2287, 0.5, 0.6202, 0.5, 0.5901, 0.5, 0.5901, 0.5, 0.6202, 0.5, 0.1992, 1.0, 0.2287, 1.0, 0.2287, 1.0, 0.1992, 1.0, 0.5901, 1.0, 0.6202, 1.0, 0.6202, 1.0, 0.5901, 1.0, 0.1992, 0.5, 0.1698, 0.5, 0.1698, 0.5, 0.1992, 0.5, 0.5901, 0.5, 0.5599, 0.5, 0.5599, 0.5, 0.5901, 0.5, 0.1312, 0.5, 0.8376, 0.5, 0.8376, 0.5, 0.1312, 0.5, 0.1698, 1.0, 0.1992, 1.0, 0.1992, 1.0, 0.1698, 1.0, 0.5599, 1.0, 0.5901, 1.0, 0.5901, 1.0, 0.5599, 1.0, 0.8376, 1.0, 0.1312, 1.0, 0.1312, 1.0, 0.8376, 1.0, 0.1698, 0.5, 0.1409, 0.5, 0.1409, 0.5, 0.1698, 0.5, 0.5599, 0.5, 0.5297, 0.5, 0.5297, 0.5, 0.5599, 0.5, 0.8376, 0.5, 0.9048, 0.5, 0.9048, 0.5, 0.8376, 0.5, 0.1409, 1.0, 0.1698, 1.0, 0.1698, 1.0, 0.1409, 1.0, 0.5297, 1.0, 0.5599, 1.0, 0.5599, 1.0, 0.5297, 1.0, 0.9048, 1.0, 0.8376, 1.0, 0.8376, 1.0, 0.9048, 1.0, 0.1409, 0.5, 0.1128, 0.5, 0.1128, 0.5, 0.1409, 0.5, 0.5297, 0.5, 0.4995, 0.5, 0.4995, 0.5, 0.5297, 0.5, 0.9048, 0.5, 0.8827, 0.5, 0.8827, 0.5, 0.9048, 0.5, 0.1128, 1.0, 0.1409, 1.0, 0.1409, 1.0, 0.1128, 1.0, 0.4995, 1.0, 0.5297, 1.0, 0.5297, 1.0, 0.4995, 1.0, 0.8827, 1.0, 0.9048, 1.0, 0.9048, 1.0, 0.8827, 1.0, 0.1128, 0.5, 0.08602, 0.5, 0.08602, 0.5, 0.1128, 0.5, 0.4995, 0.5, 0.4693, 0.5, 0.4693, 0.5, 0.4995, 0.5, 0.8827, 0.5, 0.856, 0.5, 0.856, 0.5, 0.8827, 0.5, 0.08602, 1.0, 0.1128, 1.0, 0.1128, 1.0, 0.08602, 1.0, 0.4693, 1.0, 0.4995, 1.0, 0.4995, 1.0, 0.4693, 1.0, 0.856, 1.0, 0.8827, 1.0, 0.8827, 1.0, 0.856, 1.0, 0.08602, 0.5, 0.06399, 0.5, 0.06399, 0.5, 0.08602, 0.5, 0.4693, 0.5, 0.439, 0.5, 0.439, 0.5, 0.4693, 0.5, 0.856, 0.5, 0.8278, 0.5, 0.8278, 0.5, 0.856, 0.5, 0.06399, 1.0, 0.08602, 1.0, 0.08602, 1.0, 0.06399, 1.0, 0.439, 1.0, 0.4693, 1.0, 0.4693, 1.0, 0.439, 1.0, 0.8278, 1.0, 0.856, 1.0, 0.856, 1.0, 0.8278, 1.0, 0.06399, 0.5, 0.1312, 0.5, 0.1312, 0.5, 0.06399, 0.5, 0.439, 0.5, 0.4088, 0.5, 0.4088, 0.5, 0.439, 0.5, 0.8278, 0.5, 0.7989, 0.5, 0.7989, 0.5, 0.8278, 0.5, 0.1312, 1.0, 0.06399, 1.0, 0.06399, 1.0, 0.1312, 1.0, 0.4088, 1.0, 0.439, 1.0, 0.439, 1.0, 0.4088, 1.0, 0.7989, 1.0, 0.8278, 1.0, 0.8278, 1.0, 0.7989, 1.0, 0.4088, 0.5, 0.3787, 0.5, 0.3787, 0.5, 0.4088, 0.5, 0.7989, 0.5, 0.7696, 0.5, 0.7696, 0.5, 0.7989, 0.5, 0.3787, 1.0, 0.4088, 1.0, 0.4088, 1.0, 0.3787, 1.0, 0.7696, 1.0, 0.7989, 1.0, 0.7989, 1.0, 0.7696, 1.0, 0.3787, 0.5, 0.3485, 0.5, 0.3485, 0.5, 0.3787, 0.5, 0.7696, 0.5, 0.74, 0.5, 0.74, 0.5, 0.7696, 0.5, 0.3485, 1.0, 0.3787, 1.0, 0.3787, 1.0, 0.3485, 1.0, 0.74, 1.0, 0.7696, 1.0, 0.7696, 1.0, 0.74, 1.0, 0.3485, 0.5, 0.3184, 0.5, 0.3184, 0.5, 0.3485, 0.5, 0.74, 0.5, 0.7102, 0.5, 0.7102, 0.5, 0.74, 0.5, 0.3184, 1.0, 0.3485, 1.0, 0.3485, 1.0, 0.3184, 1.0, 0.7102, 1.0, 0.74, 1.0, 0.74, 1.0, 0.7102, 1.0, 0.3184, 0.5, 0.2884, 0.5, 0.2884, 0.5, 0.3184, 0.5, 0.7102, 0.5, 0.6803, 0.5, 0.6803, 0.5, 0.7102, 0.5, 0.2884, 1.0, 0.3184, 1.0, 0.3184, 1.0, 0.2884, 1.0, 0.03125, 0.6667, 0.03125, 0.6667, 0.0, 0.6667, 0.0, 0.6667, 0.03125, 0.8333, 0.03125, 0.8333, 0.0, 0.8333, 0.0, 0.8333, 0.0625, 0.6667, 0.0625, 0.6667, 0.03125, 0.6667, 0.03125, 0.6667, 0.0625, 0.8333, 0.0625, 0.8333, 0.03125, 0.8333, 0.03125, 0.8333, 0.09375, 0.6667, 0.09375, 0.6667, 0.0625, 0.6667, 0.0625, 0.6667, 0.09375, 0.8333, 0.09375, 0.8333, 0.0625, 0.8333, 0.0625, 0.8333, 0.125, 0.6667, 0.125, 0.6667, 0.09375, 0.6667, 0.09375, 0.6667, 0.125, 0.8333, 0.125, 0.8333, 0.09375, 0.8333, 0.09375, 0.8333, 0.1562, 0.6667, 0.1562, 0.6667, 0.125, 0.6667, 0.125, 0.6667, 0.1562, 0.8333, 0.1562, 0.8333, 0.125, 0.8333, 0.125, 0.8333, 0.1875, 0.6667, 0.1875, 0.6667, 0.1562, 0.6667, 0.1562, 0.6667, 0.1875, 0.8333, 0.1875, 0.8333, 0.1562, 0.8333, 0.1562, 0.8333, 0.2188, 0.6667, 0.2188, 0.6667, 0.1875, 0.6667, 0.1875, 0.6667, 0.2188, 0.8333, 0.2188, 0.8333, 0.1875, 0.8333, 0.1875, 0.8333, 0.25, 0.6667, 0.25, 0.6667, 0.2188, 0.6667, 0.2188, 0.6667, 0.25, 0.8333, 0.25, 0.8333, 0.2188, 0.8333, 0.2188, 0.8333, 0.2812, 0.6667, 0.2812, 0.6667, 0.25, 0.6667, 0.25, 0.6667, 0.2812, 0.8333, 0.2812, 0.8333, 0.25, 0.8333, 0.25, 0.8333, 0.3125, 0.6667, 0.3125, 0.6667, 0.2812, 0.6667, 0.2812, 0.6667, 0.3125, 0.8333, 0.3125, 0.8333, 0.2812, 0.8333, 0.2812, 0.8333, 0.3438, 0.6667, 0.3438, 0.6667, 0.3125, 0.6667, 0.3125, 0.6667, 0.3438, 0.8333, 0.3438, 0.8333, 0.3125, 0.8333, 0.3125, 0.8333, 0.375, 0.6667, 0.375, 0.6667, 0.3438, 0.6667, 0.3438, 0.6667, 0.375, 0.8333, 0.375, 0.8333, 0.3438, 0.8333, 0.3438, 0.8333, 0.4062, 0.6667, 0.4062, 0.6667, 0.375, 0.6667, 0.375, 0.6667, 0.4062, 0.8333, 0.4062, 0.8333, 0.375, 0.8333, 0.375, 0.8333, 0.4375, 0.6667, 0.4375, 0.6667, 0.4062, 0.6667, 0.4062, 0.6667, 0.4375, 0.8333, 0.4375, 0.8333, 0.4062, 0.8333, 0.4062, 0.8333, 0.4688, 0.6667, 0.4688, 0.6667, 0.4375, 0.6667, 0.4375, 0.6667, 0.4687, 0.8333, 0.4687, 0.8333, 0.4375, 0.8333, 0.4375, 0.8333, 0.5, 0.6667, 0.5, 0.6667, 0.4688, 0.6667, 0.4688, 0.6667, 0.5, 0.8333, 0.5, 0.8333, 0.4687, 0.8333, 0.4687, 0.8333, 0.5312, 0.6667, 0.5312, 0.6667, 0.5, 0.6667, 0.5, 0.6667, 0.5312, 0.8333, 0.5312, 0.8333, 0.5, 0.8333, 0.5, 0.8333, 0.5625, 0.6667, 0.5625, 0.6667, 0.5312, 0.6667, 0.5312, 0.6667, 0.5625, 0.8333, 0.5625, 0.8333, 0.5312, 0.8333, 0.5312, 0.8333, 0.5938, 0.6667, 0.5938, 0.6667, 0.5625, 0.6667, 0.5625, 0.6667, 0.5938, 0.8333, 0.5938, 0.8333, 0.5625, 0.8333, 0.5625, 0.8333, 0.625, 0.6667, 0.625, 0.6667, 0.5938, 0.6667, 0.5938, 0.6667, 0.625, 0.8333, 0.625, 0.8333, 0.5938, 0.8333, 0.5938, 0.8333, 0.6562, 0.6667, 0.6562, 0.6667, 0.625, 0.6667, 0.625, 0.6667, 0.6562, 0.8333, 0.6562, 0.8333, 0.625, 0.8333, 0.625, 0.8333, 0.6875, 0.6667, 0.6875, 0.6667, 0.6562, 0.6667, 0.6562, 0.6667, 0.6875, 0.8333, 0.6875, 0.8333, 0.6562, 0.8333, 0.6562, 0.8333, 0.7188, 0.6667, 0.7188, 0.6667, 0.6875, 0.6667, 0.6875, 0.6667, 0.7188, 0.8333, 0.7188, 0.8333, 0.6875, 0.8333, 0.6875, 0.8333, 0.75, 0.6667, 0.75, 0.6667, 0.7188, 0.6667, 0.7188, 0.6667, 0.75, 0.8333, 0.75, 0.8333, 0.7188, 0.8333, 0.7188, 0.8333, 0.7812, 0.6667, 0.7812, 0.6667, 0.75, 0.6667, 0.75, 0.6667, 0.7812, 0.8333, 0.7812, 0.8333, 0.75, 0.8333, 0.75, 0.8333, 0.8125, 0.6667, 0.8125, 0.6667, 0.7812, 0.6667, 0.7812, 0.6667, 0.8125, 0.8333, 0.8125, 0.8333, 0.7812, 0.8333, 0.7812, 0.8333, 0.8438, 0.6667, 0.8438, 0.6667, 0.8125, 0.6667, 0.8125, 0.6667, 0.8437, 0.8333, 0.8437, 0.8333, 0.8125, 0.8333, 0.8125, 0.8333, 0.875, 0.6667, 0.875, 0.6667, 0.8438, 0.6667, 0.8438, 0.6667, 0.875, 0.8333, 0.875, 0.8333, 0.8437, 0.8333, 0.8437, 0.8333, 0.9062, 0.6667, 0.9062, 0.6667, 0.875, 0.6667, 0.875, 0.6667, 0.9062, 0.8333, 0.9062, 0.8333, 0.875, 0.8333, 0.875, 0.8333, 0.9375, 0.6667, 0.9375, 0.6667, 0.9062, 0.6667, 0.9062, 0.6667, 0.9375, 0.8333, 0.9375, 0.8333, 0.9062, 0.8333, 0.9062, 0.8333, 0.9688, 0.6667, 0.9688, 0.6667, 0.9375, 0.6667, 0.9375, 0.6667, 0.9688, 0.8333, 0.9688, 0.8333, 0.9375, 0.8333, 0.9375, 0.8333, 1.0, 0.6667, 1.0, 0.6667, 0.9688, 0.6667, 0.9688, 0.6667, 1.0, 0.8333, 1.0, 0.8333, 0.9688, 0.8333, 0.9688, 0.8333, 1.0, 0.6667, 1.0, 0.8333, 0.9688, 0.8333, 0.9688, 0.6667, 0.9688, 0.6667, 0.9688, 0.8333, 0.9375, 0.8333, 0.9375, 0.6667, 0.9375, 0.6667, 0.9375, 0.8333, 0.9062, 0.8333, 0.9062, 0.6667, 0.9062, 0.6667, 0.9062, 0.8333, 0.875, 0.8333, 0.875, 0.6667, 0.875, 0.6667, 0.875, 0.8333, 0.8437, 0.8333, 0.8438, 0.6667, 0.8438, 0.6667, 0.8437, 0.8333, 0.8125, 0.8333, 0.8125, 0.6667, 0.8125, 0.6667, 0.8125, 0.8333, 0.7812, 0.8333, 0.7812, 0.6667, 0.7812, 0.6667, 0.7812, 0.8333, 0.75, 0.8333, 0.75, 0.6667, 0.75, 0.6667, 0.75, 0.8333, 0.7188, 0.8333, 0.7188, 0.6667, 0.7188, 0.6667, 0.7188, 0.8333, 0.6875, 0.8333, 0.6875, 0.6667, 0.6875, 0.6667, 0.6875, 0.8333, 0.6562, 0.8333, 0.6562, 0.6667, 0.6562, 0.6667, 0.6562, 0.8333, 0.625, 0.8333, 0.625, 0.6667, 0.625, 0.6667, 0.625, 0.8333, 0.5938, 0.8333, 0.5938, 0.6667, 0.5938, 0.6667, 0.5938, 0.8333, 0.5625, 0.8333, 0.5625, 0.6667, 0.5625, 0.6667, 0.5625, 0.8333, 0.5312, 0.8333, 0.5312, 0.6667, 0.5312, 0.6667, 0.5312, 0.8333, 0.5, 0.8333, 0.5, 0.6667, 0.5, 0.6667, 0.5, 0.8333, 0.4687, 0.8333, 0.4688, 0.6667, 0.4688, 0.6667, 0.4687, 0.8333, 0.4375, 0.8333, 0.4375, 0.6667, 0.4375, 0.6667, 0.4375, 0.8333, 0.4062, 0.8333, 0.4062, 0.6667, 0.4062, 0.6667, 0.4062, 0.8333, 0.375, 0.8333, 0.375, 0.6667, 0.375, 0.6667, 0.375, 0.8333, 0.3438, 0.8333, 0.3438, 0.6667, 0.3438, 0.6667, 0.3438, 0.8333, 0.3125, 0.8333, 0.3125, 0.6667, 0.3125, 0.6667, 0.3125, 0.8333, 0.2812, 0.8333, 0.2812, 0.6667, 0.2812, 0.6667, 0.2812, 0.8333, 0.25, 0.8333, 0.25, 0.6667, 0.25, 0.6667, 0.25, 0.8333, 0.2188, 0.8333, 0.2188, 0.6667, 0.2188, 0.6667, 0.2188, 0.8333, 0.1875, 0.8333, 0.1875, 0.6667, 0.1875, 0.6667, 0.1875, 0.8333, 0.1562, 0.8333, 0.1562, 0.6667, 0.1562, 0.6667, 0.1562, 0.8333, 0.125, 0.8333, 0.125, 0.6667, 0.125, 0.6667, 0.125, 0.8333, 0.09375, 0.8333, 0.09375, 0.6667, 0.09375, 0.6667, 0.09375, 0.8333, 0.0625, 0.8333, 0.0625, 0.6667, 0.0625, 0.6667, 0.0625, 0.8333, 0.03125, 0.8333, 0.03125, 0.6667, 0.03125, 0.6667, 0.03125, 0.8333, 0.0, 0.8333, 0.0, 0.6667, 0.03125, 0.6667, 0.03125, 0.6667, 0.0, 0.6667, 0.0, 0.6667, 0.0625, 0.6667, 0.0625, 0.6667, 0.03125, 0.6667, 0.03125, 0.6667, 0.09375, 0.6667, 0.09375, 0.6667, 0.0625, 0.6667, 0.0625, 0.6667, 0.125, 0.6667, 0.125, 0.6667, 0.09375, 0.6667, 0.09375, 0.6667, 0.1562, 0.6667, 0.1562, 0.6667, 0.125, 0.6667, 0.125, 0.6667, 0.1875, 0.6667, 0.1875, 0.6667, 0.1562, 0.6667, 0.1562, 0.6667, 0.2188, 0.6667, 0.2188, 0.6667, 0.1875, 0.6667, 0.1875, 0.6667, 0.25, 0.6667, 0.25, 0.6667, 0.2188, 0.6667, 0.2188, 0.6667, 0.2812, 0.6667, 0.2812, 0.6667, 0.25, 0.6667, 0.25, 0.6667, 0.3125, 0.6667, 0.3125, 0.6667, 0.2812, 0.6667, 0.2812, 0.6667, 0.3438, 0.6667, 0.3438, 0.6667, 0.3125, 0.6667, 0.3125, 0.6667, 0.375, 0.6667, 0.375, 0.6667, 0.3438, 0.6667, 0.3438, 0.6667, 0.4062, 0.6667, 0.4062, 0.6667, 0.375, 0.6667, 0.375, 0.6667, 0.4375, 0.6667, 0.4375, 0.6667, 0.4062, 0.6667, 0.4062, 0.6667, 0.4688, 0.6667, 0.4688, 0.6667, 0.4375, 0.6667, 0.4375, 0.6667, 0.5, 0.6667, 0.5, 0.6667, 0.4688, 0.6667, 0.4688, 0.6667, 0.5312, 0.6667, 0.5312, 0.6667, 0.5, 0.6667, 0.5, 0.6667, 0.5625, 0.6667, 0.5625, 0.6667, 0.5312, 0.6667, 0.5312, 0.6667, 0.5938, 0.6667, 0.5938, 0.6667, 0.5625, 0.6667, 0.5625, 0.6667, 0.625, 0.6667, 0.625, 0.6667, 0.5938, 0.6667, 0.5938, 0.6667, 0.6562, 0.6667, 0.6562, 0.6667, 0.625, 0.6667, 0.625, 0.6667, 0.6875, 0.6667, 0.6875, 0.6667, 0.6562, 0.6667, 0.6562, 0.6667, 0.7188, 0.6667, 0.7188, 0.6667, 0.6875, 0.6667, 0.6875, 0.6667, 0.75, 0.6667, 0.75, 0.6667, 0.7188, 0.6667, 0.7188, 0.6667, 0.7812, 0.6667, 0.7812, 0.6667, 0.75, 0.6667, 0.75, 0.6667, 0.8125, 0.6667, 0.8125, 0.6667, 0.7812, 0.6667, 0.7812, 0.6667, 0.8438, 0.6667, 0.8438, 0.6667, 0.8125, 0.6667, 0.8125, 0.6667, 0.875, 0.6667, 0.875, 0.6667, 0.8438, 0.6667, 0.8438, 0.6667, 0.9062, 0.6667, 0.9062, 0.6667, 0.875, 0.6667, 0.875, 0.6667, 0.9375, 0.6667, 0.9375, 0.6667, 0.9062, 0.6667, 0.9062, 0.6667, 0.9688, 0.6667, 0.9688, 0.6667, 0.9375, 0.6667, 0.9375, 0.6667, 1.0, 0.6667, 1.0, 0.6667, 0.9688, 0.6667, 0.9688, 0.6667, 1.0, 0.5, 1.0, 0.6667, 0.9688, 0.6667, 0.9688, 0.5, 0.9688, 0.5, 0.9688, 0.6667, 0.9375, 0.6667, 0.9375, 0.5, 0.9375, 0.5, 0.9375, 0.6667, 0.9062, 0.6667, 0.9062, 0.5, 0.9062, 0.5, 0.9062, 0.6667, 0.875, 0.6667, 0.875, 0.5, 0.875, 0.5, 0.875, 0.6667, 0.8438, 0.6667, 0.8438, 0.5, 0.8438, 0.5, 0.8438, 0.6667, 0.8125, 0.6667, 0.8125, 0.5, 0.8125, 0.5, 0.8125, 0.6667, 0.7812, 0.6667, 0.7812, 0.5, 0.7812, 0.5, 0.7812, 0.6667, 0.75, 0.6667, 0.75, 0.5, 0.75, 0.5, 0.75, 0.6667, 0.7188, 0.6667, 0.7188, 0.5, 0.7188, 0.5, 0.7188, 0.6667, 0.6875, 0.6667, 0.6875, 0.5, 0.6875, 0.5, 0.6875, 0.6667, 0.6562, 0.6667, 0.6562, 0.5, 0.6562, 0.5, 0.6562, 0.6667, 0.625, 0.6667, 0.625, 0.5, 0.625, 0.5, 0.625, 0.6667, 0.5938, 0.6667, 0.5938, 0.5, 0.5938, 0.5, 0.5938, 0.6667, 0.5625, 0.6667, 0.5625, 0.5, 0.5625, 0.5, 0.5625, 0.6667, 0.5312, 0.6667, 0.5312, 0.5, 0.5312, 0.5, 0.5312, 0.6667, 0.5, 0.6667, 0.5, 0.5, 0.5, 0.5, 0.5, 0.6667, 0.4688, 0.6667, 0.4688, 0.5, 0.4688, 0.5, 0.4688, 0.6667, 0.4375, 0.6667, 0.4375, 0.5, 0.4375, 0.5, 0.4375, 0.6667, 0.4062, 0.6667, 0.4062, 0.5, 0.4062, 0.5, 0.4062, 0.6667, 0.375, 0.6667, 0.375, 0.5, 0.375, 0.5, 0.375, 0.6667, 0.3438, 0.6667, 0.3438, 0.5, 0.3438, 0.5, 0.3438, 0.6667, 0.3125, 0.6667, 0.3125, 0.5, 0.3125, 0.5, 0.3125, 0.6667, 0.2812, 0.6667, 0.2812, 0.5, 0.2812, 0.5, 0.2812, 0.6667, 0.25, 0.6667, 0.25, 0.5, 0.25, 0.5, 0.25, 0.6667, 0.2188, 0.6667, 0.2188, 0.5, 0.2188, 0.5, 0.2188, 0.6667, 0.1875, 0.6667, 0.1875, 0.5, 0.1875, 0.5, 0.1875, 0.6667, 0.1562, 0.6667, 0.1562, 0.5, 0.1562, 0.5, 0.1562, 0.6667, 0.125, 0.6667, 0.125, 0.5, 0.125, 0.5, 0.125, 0.6667, 0.09375, 0.6667, 0.09375, 0.5, 0.09375, 0.5, 0.09375, 0.6667, 0.0625, 0.6667, 0.0625, 0.5, 0.0625, 0.5, 0.0625, 0.6667, 0.03125, 0.6667, 0.03125, 0.5, 0.03125, 0.5, 0.03125, 0.6667, 0.0, 0.6667, 0.0, 0.5, 0.03125, 0.8333, 0.03125, 0.8333, 0.0, 0.8333, 0.0, 0.8333, 0.0625, 0.8333, 0.0625, 0.8333, 0.03125, 0.8333, 0.03125, 0.8333, 0.09375, 0.8333, 0.09375, 0.8333, 0.0625, 0.8333, 0.0625, 0.8333, 0.125, 0.8333, 0.125, 0.8333, 0.09375, 0.8333, 0.09375, 0.8333, 0.1562, 0.8333, 0.1562, 0.8333, 0.125, 0.8333, 0.125, 0.8333, 0.1875, 0.8333, 0.1875, 0.8333, 0.1562, 0.8333, 0.1562, 0.8333, 0.2188, 0.8333, 0.2188, 0.8333, 0.1875, 0.8333, 0.1875, 0.8333, 0.25, 0.8333, 0.25, 0.8333, 0.2188, 0.8333, 0.2188, 0.8333, 0.2812, 0.8333, 0.2812, 0.8333, 0.25, 0.8333, 0.25, 0.8333, 0.3125, 0.8333, 0.3125, 0.8333, 0.2812, 0.8333, 0.2812, 0.8333, 0.3438, 0.8333, 0.3438, 0.8333, 0.3125, 0.8333, 0.3125, 0.8333, 0.375, 0.8333, 0.375, 0.8333, 0.3438, 0.8333, 0.3438, 0.8333, 0.4062, 0.8333, 0.4062, 0.8333, 0.375, 0.8333, 0.375, 0.8333, 0.4375, 0.8333, 0.4375, 0.8333, 0.4062, 0.8333, 0.4062, 0.8333, 0.4687, 0.8333, 0.4687, 0.8333, 0.4375, 0.8333, 0.4375, 0.8333, 0.5, 0.8333, 0.5, 0.8333, 0.4687, 0.8333, 0.4687, 0.8333, 0.5312, 0.8333, 0.5312, 0.8333, 0.5, 0.8333, 0.5, 0.8333, 0.5625, 0.8333, 0.5625, 0.8333, 0.5312, 0.8333, 0.5312, 0.8333, 0.5938, 0.8333, 0.5938, 0.8333, 0.5625, 0.8333, 0.5625, 0.8333, 0.625, 0.8333, 0.625, 0.8333, 0.5938, 0.8333, 0.5938, 0.8333, 0.6562, 0.8333, 0.6562, 0.8333, 0.625, 0.8333, 0.625, 0.8333, 0.6875, 0.8333, 0.6875, 0.8333, 0.6562, 0.8333, 0.6562, 0.8333, 0.7188, 0.8333, 0.7188, 0.8333, 0.6875, 0.8333, 0.6875, 0.8333, 0.75, 0.8333, 0.75, 0.8333, 0.7188, 0.8333, 0.7188, 0.8333, 0.7812, 0.8333, 0.7812, 0.8333, 0.75, 0.8333, 0.75, 0.8333, 0.8125, 0.8333, 0.8125, 0.8333, 0.7812, 0.8333, 0.7812, 0.8333, 0.8437, 0.8333, 0.8437, 0.8333, 0.8125, 0.8333, 0.8125, 0.8333, 0.875, 0.8333, 0.875, 0.8333, 0.8437, 0.8333, 0.8437, 0.8333, 0.9062, 0.8333, 0.9062, 0.8333, 0.875, 0.8333, 0.875, 0.8333, 0.9375, 0.8333, 0.9375, 0.8333, 0.9062, 0.8333, 0.9062, 0.8333, 0.9688, 0.8333, 0.9688, 0.8333, 0.9375, 0.8333, 0.9375, 0.8333, 1.0, 0.8333, 1.0, 0.8333, 0.9688, 0.8333, 0.9688, 0.8333])
me_cylinder_001.materials.append(mat_barrel)
me_cylinder_001.use_remesh_fix_poles = True
me_cylinder_001.use_remesh_preserve_attributes = False
me_cylinder_001.use_mirror_vertex_groups = False
me_cylinder_001.update()

# ---- objects
ob_light = bpy.data.objects.new('Light', light_light)
ob_camera = bpy.data.objects.new('Camera', cam_camera)
ob_cylinder_001 = bpy.data.objects.new('Cylinder.001', me_cylinder_001)
ob_lighting = bpy.data.objects.new('Lighting', None)

# ---- transforms, parenting, visibility, modifiers, constraints
ob_light.location = (4.076, 1.005, 5.904)
ob_light.rotation_euler = (0.6503, 0.05522, 1.866)
ob_light.lock_rotations_4d = False
ob_light.empty_display_type = 'ARROWS'
ob_light.color = (0.0, 0.0, 0.0, 0.0)
ob_light.lineart.crease_threshold = 0.0
ob_camera.location = (0.0, 0.0, 10.0)
ob_camera.lock_rotations_4d = False
ob_camera.empty_display_type = 'ARROWS'
ob_camera.color = (0.0, 0.0, 0.0, 0.0)
ob_camera.display_type = 'WIRE'
ob_camera.lineart.crease_threshold = 0.0
ob_cylinder_001.location = (0.0, 0.0, 0.0)
ob_cylinder_001.rotation_euler = (-0.0, 1.571, 0.0)
ob_cylinder_001.lineart.crease_threshold = 0.0
_m = ob_cylinder_001.modifiers.new('Auto Smooth', 'NODES')
_m.node_group = ng_auto_smooth
_gi = [s.identifier for s in ng_auto_smooth.interface.items_tree if s.item_type == 'SOCKET' and s.in_out == 'INPUT']
_m[_gi[1]] = 0.4206  # Angle
ob_lighting.location = (0.0, 0.0, 0.0)

# ---- collection membership
col_collection.objects.link(ob_light)
col_collection.objects.link(ob_camera)
col_collection.objects.link(ob_cylinder_001)
col_collection.objects.link(ob_lighting)

# ---- scene / render settings (as saved in the file)
scene.camera = ob_camera
scene.frame_start = 1; scene.frame_end = 250; scene.frame_set(1)
scene.render.engine = 'CYCLES'
scene.render.resolution_x = 64
scene.render.resolution_y = 42
scene.render.film_transparent = True
scene.cycles.samples = 128
scene.cycles.sampling_pattern = 'TABULATED_SOBOL'
scene.cycles.use_adaptive_sampling = False
scene.cycles.use_light_tree = False
scene.view_settings.view_transform = 'Filmic'
bpy.context.view_layer.update()
